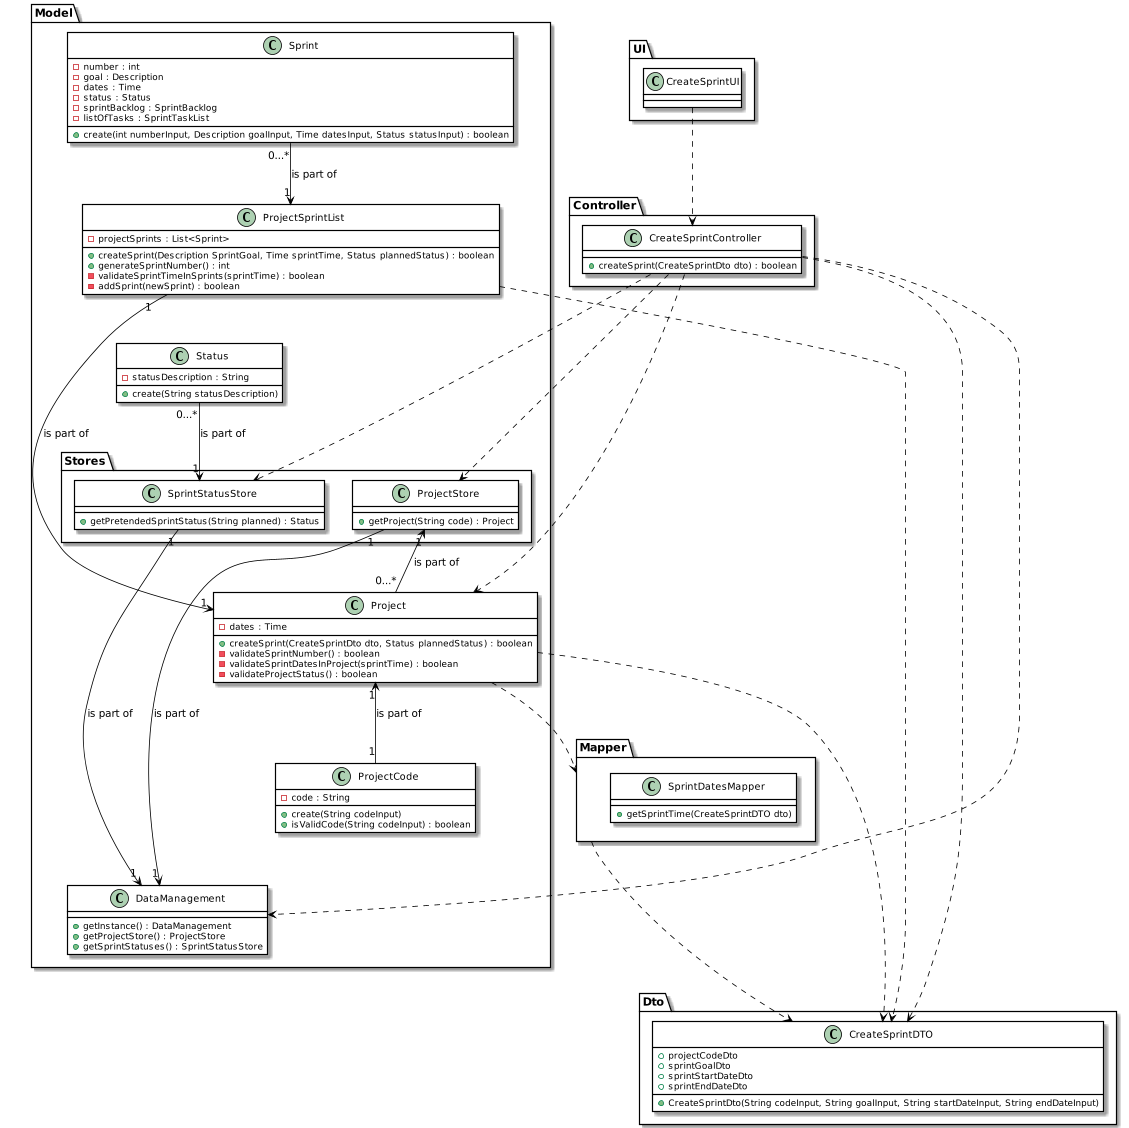

The diagram above was rendered by PlantUML. Its source (embedded in the PNG):
@startuml
skinparam class {
BackgroundColor #white
ArrowColor #black
BorderColor #black
}

package "UI" {
    class CreateSprintUI{}
}

package "Controller" {
    class CreateSprintController {
	    +createSprint(CreateSprintDto dto) : boolean
    }
}

package "Dto" {
    class CreateSprintDTO {
	    +projectCodeDto
	    +sprintGoalDto
	    +sprintStartDateDto
	    +sprintEndDateDto
	    +CreateSprintDto(String codeInput, String goalInput, String startDateInput, String endDateInput)
    }
}

package "Mapper"{
    class SprintDatesMapper{
        +getSprintTime(CreateSprintDTO dto)
    }
}

package "Model" {

class DataManagement {
	+getInstance() : DataManagement
	+getProjectStore() : ProjectStore
	+getSprintStatuses() : SprintStatusStore
}

package "Stores" {
    class ProjectStore {
	    +getProject(String code) : Project
    }

    class SprintStatusStore {
	    +getPretendedSprintStatus(String planned) : Status
    }
}

class Project {
	-dates : Time
	+createSprint(CreateSprintDto dto, Status plannedStatus) : boolean
	-validateSprintNumber() : boolean
	-validateSprintDatesInProject(sprintTime) : boolean
	-validateProjectStatus() : boolean
}

class ProjectSprintList {
	-projectSprints : List<Sprint>
	+createSprint(Description SprintGoal, Time sprintTime, Status plannedStatus) : boolean
	+generateSprintNumber() : int
	-validateSprintTimeInSprints(sprintTime) : boolean
	-addSprint(newSprint) : boolean
}

class ProjectCode {
    -code : String
    +create(String codeInput)
    +isValidCode(String codeInput) : boolean
}


class Sprint {
    -number : int
    -goal : Description
    -dates : Time
    -status : Status
    -sprintBacklog : SprintBacklog
    -listOfTasks : SprintTaskList
	+create(int numberInput, Description goalInput, Time datesInput, Status statusInput) : boolean
}

class Status {
    -statusDescription : String
    +create(String statusDescription)
}

}

Sprint "0...*"--> "1" ProjectSprintList : is part of
ProjectSprintList "1"----> "1"Project : is part of
Mapper .> CreateSprintDTO
Project ..> Mapper
Project "1"<-- "1"ProjectCode : is part of
ProjectStore "1"<--"0...*"Project : is part of
Status "0...*"--> "1" SprintStatusStore : is part of
SprintStatusStore "1"---> "1" DataManagement : is part of
ProjectStore "1"----> "1" DataManagement : is part of

CreateSprintController ....> Project
CreateSprintController ...> DataManagement
CreateSprintController ...> SprintStatusStore
CreateSprintController ...> ProjectStore
CreateSprintController .> CreateSprintDTO
Project....> CreateSprintDTO
ProjectSprintList .> CreateSprintDTO
CreateSprintUI ..> CreateSprintController
@enduml